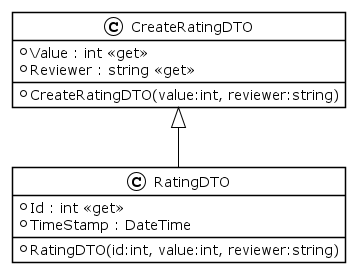

The diagram above was rendered by PlantUML. Its source (embedded in the PNG):
@startuml
!theme plain
class CreateRatingDTO {
+ CreateRatingDTO(value:int, reviewer:string)
+ Value : int <<get>>
+ Reviewer : string <<get>>
}

class RatingDTO {
+ RatingDTO(id:int, value:int, reviewer:string)
+ Id : int <<get>>
+ TimeStamp : DateTime
}

CreateRatingDTO <|-- RatingDTO
@enduml